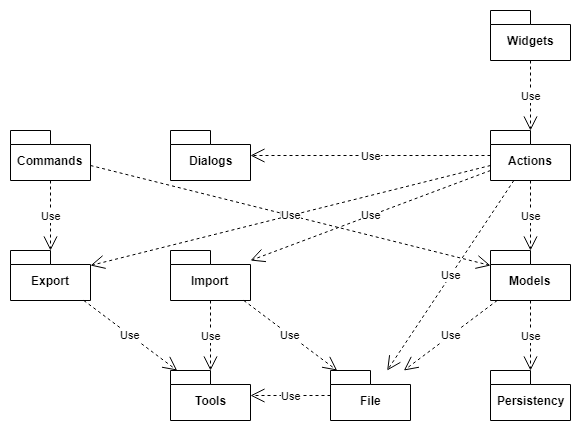

The diagram above was exported from draw.io. Its source (the exported page's mxGraphModel, read from the mxfile embedded in the PNG):
<mxGraphModel dx="1550" dy="897" grid="1" gridSize="10" guides="1" tooltips="1" connect="1" arrows="1" fold="1" page="1" pageScale="1" pageWidth="1169" pageHeight="827" math="0" shadow="0">
  <root>
    <mxCell id="0" />
    <mxCell id="1" parent="0" />
    <mxCell id="WK8KXOjOuXH7UmKzm2Wm-1" value="Actions" style="shape=folder;fontStyle=1;spacingTop=10;tabWidth=40;tabHeight=14;tabPosition=left;html=1;" parent="1" vertex="1">
      <mxGeometry x="520" y="160" width="80" height="50" as="geometry" />
    </mxCell>
    <mxCell id="WK8KXOjOuXH7UmKzm2Wm-2" value="Dialogs" style="shape=folder;fontStyle=1;spacingTop=10;tabWidth=40;tabHeight=14;tabPosition=left;html=1;" parent="1" vertex="1">
      <mxGeometry x="200" y="160" width="80" height="50" as="geometry" />
    </mxCell>
    <mxCell id="WK8KXOjOuXH7UmKzm2Wm-4" value="Use" style="endArrow=open;endSize=12;dashed=1;html=1;" parent="1" source="WK8KXOjOuXH7UmKzm2Wm-1" target="WK8KXOjOuXH7UmKzm2Wm-2" edge="1">
      <mxGeometry width="160" relative="1" as="geometry">
        <mxPoint x="610" y="190" as="sourcePoint" />
        <mxPoint x="720" y="190" as="targetPoint" />
      </mxGeometry>
    </mxCell>
    <mxCell id="WK8KXOjOuXH7UmKzm2Wm-5" value="Widgets" style="shape=folder;fontStyle=1;spacingTop=10;tabWidth=40;tabHeight=14;tabPosition=left;html=1;" parent="1" vertex="1">
      <mxGeometry x="520" y="40" width="80" height="50" as="geometry" />
    </mxCell>
    <mxCell id="WK8KXOjOuXH7UmKzm2Wm-7" value="Use" style="endArrow=open;endSize=12;dashed=1;html=1;" parent="1" source="WK8KXOjOuXH7UmKzm2Wm-5" target="WK8KXOjOuXH7UmKzm2Wm-1" edge="1">
      <mxGeometry width="160" relative="1" as="geometry">
        <mxPoint x="600" y="202.0344827586207" as="sourcePoint" />
        <mxPoint x="690.344827586207" y="202.0344827586207" as="targetPoint" />
      </mxGeometry>
    </mxCell>
    <mxCell id="WK8KXOjOuXH7UmKzm2Wm-8" value="Models" style="shape=folder;fontStyle=1;spacingTop=10;tabWidth=40;tabHeight=14;tabPosition=left;html=1;" parent="1" vertex="1">
      <mxGeometry x="520" y="280" width="80" height="50" as="geometry" />
    </mxCell>
    <mxCell id="WK8KXOjOuXH7UmKzm2Wm-9" value="Use" style="endArrow=open;endSize=12;dashed=1;html=1;" parent="1" source="WK8KXOjOuXH7UmKzm2Wm-1" target="WK8KXOjOuXH7UmKzm2Wm-8" edge="1">
      <mxGeometry width="160" relative="1" as="geometry">
        <mxPoint x="570" y="210" as="sourcePoint" />
        <mxPoint x="570" y="280" as="targetPoint" />
      </mxGeometry>
    </mxCell>
    <mxCell id="WK8KXOjOuXH7UmKzm2Wm-10" value="Persistency" style="shape=folder;fontStyle=1;spacingTop=10;tabWidth=40;tabHeight=14;tabPosition=left;html=1;" parent="1" vertex="1">
      <mxGeometry x="520" y="400" width="80" height="50" as="geometry" />
    </mxCell>
    <mxCell id="WK8KXOjOuXH7UmKzm2Wm-11" value="Use" style="endArrow=open;endSize=12;dashed=1;html=1;" parent="1" source="WK8KXOjOuXH7UmKzm2Wm-8" target="WK8KXOjOuXH7UmKzm2Wm-10" edge="1">
      <mxGeometry width="160" relative="1" as="geometry">
        <mxPoint x="600" y="340" as="sourcePoint" />
        <mxPoint x="600" y="410" as="targetPoint" />
      </mxGeometry>
    </mxCell>
    <mxCell id="WLNhq7rulSvpWRBYDvVm-1" value="Commands" style="shape=folder;fontStyle=1;spacingTop=10;tabWidth=40;tabHeight=14;tabPosition=left;html=1;" parent="1" vertex="1">
      <mxGeometry x="40" y="160" width="80" height="50" as="geometry" />
    </mxCell>
    <mxCell id="WLNhq7rulSvpWRBYDvVm-3" value="File" style="shape=folder;fontStyle=1;spacingTop=10;tabWidth=40;tabHeight=14;tabPosition=left;html=1;" parent="1" vertex="1">
      <mxGeometry x="360" y="400" width="80" height="50" as="geometry" />
    </mxCell>
    <mxCell id="WLNhq7rulSvpWRBYDvVm-4" value="Tools" style="shape=folder;fontStyle=1;spacingTop=10;tabWidth=40;tabHeight=14;tabPosition=left;html=1;" parent="1" vertex="1">
      <mxGeometry x="200" y="400" width="80" height="50" as="geometry" />
    </mxCell>
    <mxCell id="WLNhq7rulSvpWRBYDvVm-5" value="Export" style="shape=folder;fontStyle=1;spacingTop=10;tabWidth=40;tabHeight=14;tabPosition=left;html=1;" parent="1" vertex="1">
      <mxGeometry x="40" y="280" width="80" height="50" as="geometry" />
    </mxCell>
    <mxCell id="WLNhq7rulSvpWRBYDvVm-6" value="Import" style="shape=folder;fontStyle=1;spacingTop=10;tabWidth=40;tabHeight=14;tabPosition=left;html=1;" parent="1" vertex="1">
      <mxGeometry x="200" y="280" width="80" height="50" as="geometry" />
    </mxCell>
    <mxCell id="WLNhq7rulSvpWRBYDvVm-8" value="Use" style="endArrow=open;endSize=12;dashed=1;html=1;" parent="1" source="WLNhq7rulSvpWRBYDvVm-6" target="WLNhq7rulSvpWRBYDvVm-4" edge="1">
      <mxGeometry width="160" relative="1" as="geometry">
        <mxPoint x="490" y="340" as="sourcePoint" />
        <mxPoint x="490" y="410" as="targetPoint" />
      </mxGeometry>
    </mxCell>
    <mxCell id="WLNhq7rulSvpWRBYDvVm-10" value="Use" style="endArrow=open;endSize=12;dashed=1;html=1;" parent="1" source="WLNhq7rulSvpWRBYDvVm-5" target="WLNhq7rulSvpWRBYDvVm-4" edge="1">
      <mxGeometry width="160" relative="1" as="geometry">
        <mxPoint x="210" y="340" as="sourcePoint" />
        <mxPoint x="210" y="410" as="targetPoint" />
      </mxGeometry>
    </mxCell>
    <mxCell id="WLNhq7rulSvpWRBYDvVm-11" value="Use" style="endArrow=open;endSize=12;dashed=1;html=1;" parent="1" source="WLNhq7rulSvpWRBYDvVm-3" target="WLNhq7rulSvpWRBYDvVm-4" edge="1">
      <mxGeometry width="160" relative="1" as="geometry">
        <mxPoint x="115" y="340" as="sourcePoint" />
        <mxPoint x="185" y="410" as="targetPoint" />
      </mxGeometry>
    </mxCell>
    <mxCell id="WLNhq7rulSvpWRBYDvVm-12" value="Use" style="endArrow=open;endSize=12;dashed=1;html=1;" parent="1" source="WLNhq7rulSvpWRBYDvVm-1" target="WLNhq7rulSvpWRBYDvVm-5" edge="1">
      <mxGeometry width="160" relative="1" as="geometry">
        <mxPoint x="123.33333333333326" y="340" as="sourcePoint" />
        <mxPoint x="216.66666666666674" y="410" as="targetPoint" />
      </mxGeometry>
    </mxCell>
    <mxCell id="WLNhq7rulSvpWRBYDvVm-13" value="Use" style="endArrow=open;endSize=12;dashed=1;html=1;" parent="1" source="WLNhq7rulSvpWRBYDvVm-1" target="WK8KXOjOuXH7UmKzm2Wm-8" edge="1">
      <mxGeometry width="160" relative="1" as="geometry">
        <mxPoint x="90" y="220" as="sourcePoint" />
        <mxPoint x="90" y="290" as="targetPoint" />
      </mxGeometry>
    </mxCell>
    <mxCell id="WLNhq7rulSvpWRBYDvVm-14" value="Use" style="endArrow=open;endSize=12;dashed=1;html=1;" parent="1" source="WK8KXOjOuXH7UmKzm2Wm-1" target="WLNhq7rulSvpWRBYDvVm-5" edge="1">
      <mxGeometry width="160" relative="1" as="geometry">
        <mxPoint x="130" y="207" as="sourcePoint" />
        <mxPoint x="450" y="302.9999999999999" as="targetPoint" />
      </mxGeometry>
    </mxCell>
    <mxCell id="WLNhq7rulSvpWRBYDvVm-15" value="Use" style="endArrow=open;endSize=12;dashed=1;html=1;" parent="1" source="WK8KXOjOuXH7UmKzm2Wm-1" target="WLNhq7rulSvpWRBYDvVm-6" edge="1">
      <mxGeometry width="160" relative="1" as="geometry">
        <mxPoint x="450" y="207" as="sourcePoint" />
        <mxPoint x="130" y="302.9999999999999" as="targetPoint" />
      </mxGeometry>
    </mxCell>
    <mxCell id="WLNhq7rulSvpWRBYDvVm-17" value="Use" style="endArrow=open;endSize=12;dashed=1;html=1;" parent="1" source="WK8KXOjOuXH7UmKzm2Wm-1" target="WLNhq7rulSvpWRBYDvVm-3" edge="1">
      <mxGeometry width="160" relative="1" as="geometry">
        <mxPoint x="530" y="210" as="sourcePoint" />
        <mxPoint x="290" y="300" as="targetPoint" />
      </mxGeometry>
    </mxCell>
    <mxCell id="IPRbY-rwPbAlwHiPkfQC-1" value="Use" style="endArrow=open;endSize=12;dashed=1;html=1;" edge="1" parent="1" source="WK8KXOjOuXH7UmKzm2Wm-8" target="WLNhq7rulSvpWRBYDvVm-3">
      <mxGeometry width="160" relative="1" as="geometry">
        <mxPoint x="553.3333333333335" y="220" as="sourcePoint" />
        <mxPoint x="426.66666666666674" y="410" as="targetPoint" />
      </mxGeometry>
    </mxCell>
    <mxCell id="IPRbY-rwPbAlwHiPkfQC-2" value="Use" style="endArrow=open;endSize=12;dashed=1;html=1;" edge="1" parent="1" source="WLNhq7rulSvpWRBYDvVm-6" target="WLNhq7rulSvpWRBYDvVm-3">
      <mxGeometry width="160" relative="1" as="geometry">
        <mxPoint x="536.6666666666665" y="340" as="sourcePoint" />
        <mxPoint x="443.33333333333326" y="410" as="targetPoint" />
      </mxGeometry>
    </mxCell>
  </root>
</mxGraphModel>